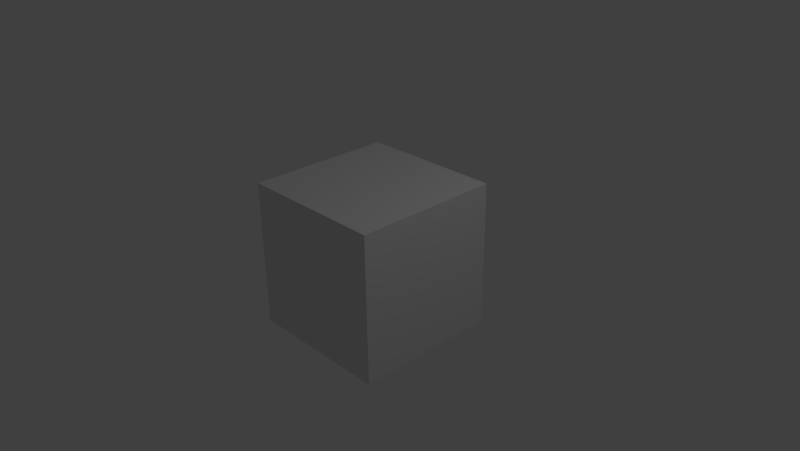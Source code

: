 # Source: 09_animacja_EDTV.blend  (saved by Blender 2.77.0; exported with 4.5.12 LTS)
import bpy
from mathutils import Matrix  # noqa: F401  (used for matrix-valued properties, if any)

bpy.ops.wm.read_factory_settings(use_empty=True)
scene = bpy.context.scene
scene.name = 'Scene'

# ---- collections
col_collection_1 = bpy.data.collections.new('Collection 1'); scene.collection.children.link(col_collection_1)

# ---- materials (node trees are filled in below, after node groups)
mat_material = bpy.data.materials.new('Material')
mat_material.alpha_threshold = 0.0
mat_material.use_transparent_shadow = False
mat_material.roughness = 0.5
mat_material.line_color = (0.0, 0.0, 0.0, 1.0)

# ---- material node trees

# ---- world
world_world = bpy.data.worlds.new('World'); scene.world = world_world
world_world.color = (0.05088, 0.05088, 0.05088)
world_world.use_sun_shadow = False
world_world.sun_shadow_jitter_overblur = 0.0
world_world.cycles.sampling_method = 'MANUAL'

# ---- cameras
cam_camera = bpy.data.cameras.new('Camera')
cam_camera.clip_end = 100.0
cam_camera.lens = 35.0
cam_camera.sensor_width = 32.0
cam_camera.sensor_height = 18.0
cam_camera.ortho_scale = 7.314
cam_camera.dof.focus_distance = 0.0
cam_camera.dof.aperture_fstop = 128.0

# ---- lights
light_lamp = bpy.data.lights.new('Lamp', 'POINT')
light_lamp.transmission_factor = 0.0
light_lamp.cutoff_distance = 30.0
light_lamp.energy = 100.0
light_lamp.shadow_buffer_clip_start = 1.001
light_lamp.shadow_soft_size = 0.1
light_lamp.shadow_maximum_resolution = 0.006
light_lamp.use_absolute_resolution = True

# ---- meshes
me_cube = bpy.data.meshes.new('Cube')
me_cube.from_pydata([(1.0, 1.0, -1.0), (1.0, -1.0, -1.0), (-1.0, -1.0, -1.0), (-1.0, 1.0, -1.0), (1.0, 1.0, 1.0), (1.0, -1.0, 1.0), (-1.0, -1.0, 1.0), (-1.0, 1.0, 1.0)], [], [(0, 1, 2, 3), (4, 7, 6, 5), (0, 4, 5, 1), (1, 5, 6, 2), (2, 6, 7, 3), (4, 0, 3, 7)])
me_cube.materials.append(mat_material)
me_cube.use_remesh_preserve_volume = False
me_cube.use_remesh_preserve_attributes = False
me_cube.use_mirror_vertex_groups = False
me_cube.update()

# ---- objects
ob_cube = bpy.data.objects.new('Cube', me_cube)
ob_lamp = bpy.data.objects.new('Lamp', light_lamp)
ob_camera = bpy.data.objects.new('Camera', cam_camera)

# ---- transforms, parenting, visibility, modifiers, constraints
ob_cube.location = (0.0, 0.0, 0.0)
ob_cube.lock_rotations_4d = False
ob_cube.empty_display_type = 'ARROWS'
ob_cube.lineart.crease_threshold = 0.0
ob_lamp.location = (4.076, 1.005, 5.904)
ob_lamp.rotation_euler = (0.6503, 0.05522, 1.866)
ob_lamp.lock_rotations_4d = False
ob_lamp.empty_display_type = 'ARROWS'
ob_lamp.color = (0.0, 0.0, 0.0, 0.0)
ob_lamp.lineart.crease_threshold = 0.0
ob_camera.location = (7.481, -6.508, 5.344)
ob_camera.rotation_euler = (1.109, 0.01082, 0.8149)
ob_camera.lock_rotations_4d = False
ob_camera.empty_display_type = 'ARROWS'
ob_camera.color = (0.0, 0.0, 0.0, 0.0)
ob_camera.display_type = 'WIRE'
ob_camera.lineart.crease_threshold = 0.0

# ---- collection membership
col_collection_1.objects.link(ob_cube)
col_collection_1.objects.link(ob_lamp)
col_collection_1.objects.link(ob_camera)

# ---- scene / render settings (as saved in the file)
scene.camera = ob_camera
scene.frame_start = 1; scene.frame_end = 1560; scene.frame_set(1501)
scene.render.engine = 'BLENDER_EEVEE_NEXT'
scene.render.image_settings.file_format = 'FFMPEG'
scene.render.image_settings.color_mode = 'RGB'
scene.render.resolution_x = 852
scene.render.resolution_y = 480
scene.render.fps = 8
scene.render.dither_intensity = 0.0
scene.cycles.use_denoising = False
scene.cycles.samples = 128
scene.cycles.sampling_pattern = 'TABULATED_SOBOL'
scene.cycles.light_sampling_threshold = 0.0
scene.cycles.use_adaptive_sampling = False
scene.cycles.use_light_tree = False
scene.cycles.blur_glossy = 0.0
scene.cycles.sample_clamp_indirect = 0.0
scene.view_settings.view_transform = 'Standard'
bpy.context.view_layer.update()
